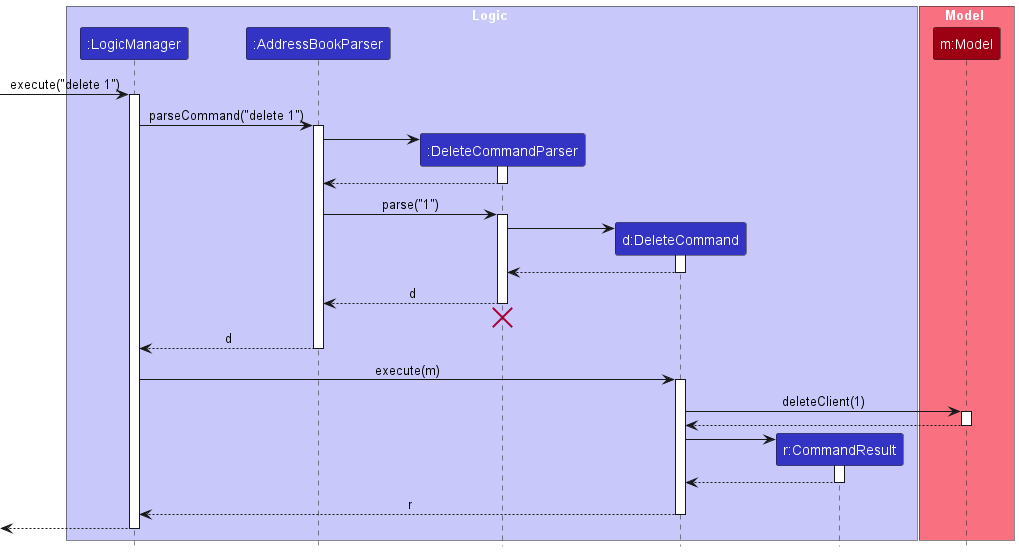

The diagram above was rendered by PlantUML. Its source (embedded in the PNG):
@startuml
!include style.puml
skinparam ArrowFontStyle plain

box Logic LOGIC_COLOR_T1
participant ":LogicManager" as LogicManager LOGIC_COLOR
participant ":AddressBookParser" as AddressBookParser LOGIC_COLOR
participant ":DeleteCommandParser" as DeleteCommandParser LOGIC_COLOR
participant "d:DeleteCommand" as DeleteCommand LOGIC_COLOR
participant "r:CommandResult" as CommandResult LOGIC_COLOR
end box

box Model MODEL_COLOR_T1
participant "m:Model" as Model MODEL_COLOR
end box

[-> LogicManager : execute("delete 1")
activate LogicManager

LogicManager -> AddressBookParser : parseCommand("delete 1")
activate AddressBookParser

create DeleteCommandParser
AddressBookParser -> DeleteCommandParser
activate DeleteCommandParser

DeleteCommandParser --> AddressBookParser
deactivate DeleteCommandParser

AddressBookParser -> DeleteCommandParser : parse("1")
activate DeleteCommandParser

create DeleteCommand
DeleteCommandParser -> DeleteCommand
activate DeleteCommand

DeleteCommand --> DeleteCommandParser :
deactivate DeleteCommand

DeleteCommandParser --> AddressBookParser : d
deactivate DeleteCommandParser
'Hidden arrow to position the destroy marker below the end of the activation bar.
DeleteCommandParser -[hidden]-> AddressBookParser
destroy DeleteCommandParser

AddressBookParser --> LogicManager : d
deactivate AddressBookParser

LogicManager -> DeleteCommand : execute(m)
activate DeleteCommand

DeleteCommand -> Model : deleteClient(1)
activate Model

Model --> DeleteCommand
deactivate Model

create CommandResult
DeleteCommand -> CommandResult
activate CommandResult

CommandResult --> DeleteCommand
deactivate CommandResult

DeleteCommand --> LogicManager : r
deactivate DeleteCommand

[<--LogicManager
deactivate LogicManager
@enduml